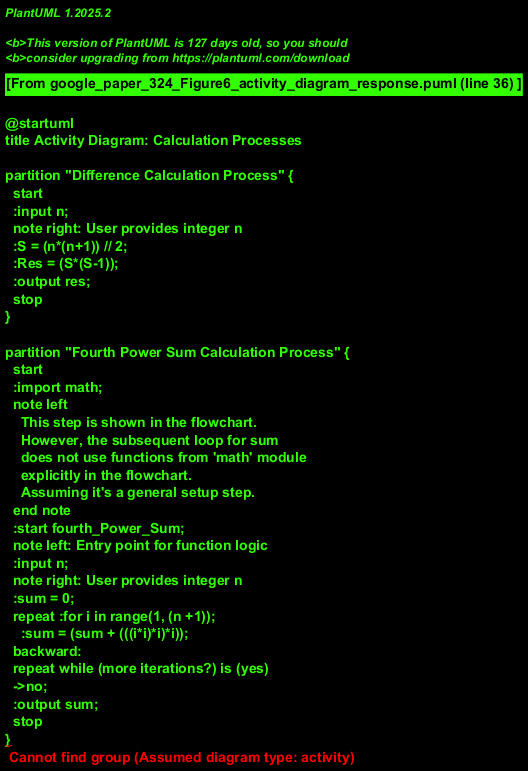

The diagram above was rendered by PlantUML. Its source (embedded in the PNG):
@startuml
title Activity Diagram: Calculation Processes

partition "Difference Calculation Process" {
  start
  :input n;
  note right: User provides integer n
  :S = (n*(n+1)) // 2;
  :Res = (S*(S-1));
  :output res;
  stop
}

partition "Fourth Power Sum Calculation Process" {
  start
  :import math;
  note left
    This step is shown in the flowchart.
    However, the subsequent loop for sum
    does not use functions from 'math' module
    explicitly in the flowchart.
    Assuming it's a general setup step.
  end note
  :start fourth_Power_Sum;
  note left: Entry point for function logic
  :input n;
  note right: User provides integer n
  :sum = 0;
  repeat :for i in range(1, (n +1));
    :sum = (sum + (((i*i)*i)*i));
  backward:
  repeat while (more iterations?) is (yes)
  ->no;
  :output sum;
  stop
}
@enduml